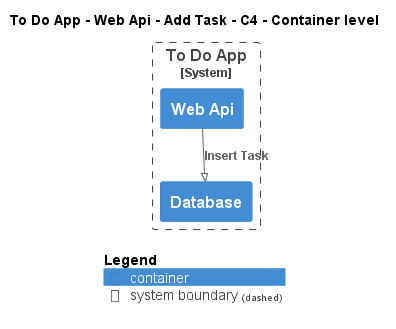

The diagram above was rendered by PlantUML. Its source (embedded in the PNG):
@startuml
!pragma layout smetana
!include ..\..\..\..\..\..\..\.c4s\C4_Container.puml

AddElementTag("c4interflow:lifecycle:new", $bgColor=green, $fontColor=#ffffff, $borderColor=green, $shadowing="False")
AddElementTag("c4interflow:lifecycle:changed", $bgColor=orange, $fontColor=#ffffff, $borderColor=orange, $shadowing="False")
AddElementTag("c4interflow:lifecycle:removed", $bgColor=red, $fontColor=#ffffff, $borderColor=red, $shadowing="False")

AddRelTag("c4interflow:lifecycle:new", $textColor=green, $lineColor=green)
AddRelTag("c4interflow:lifecycle:changed", $textColor=orange, $lineColor=orange)
AddRelTag("c4interflow:lifecycle:removed", $textColor=red, $lineColor=red)

SHOW_PERSON_PORTRAIT()
LAYOUT_TOP_DOWN()

skinparam linetype polyline

title To Do App - Web Api - Add Task - C4 - Container level


System_Boundary(ToDoAppExample.SoftwareSystems.ToDoApp, "To Do App") {
    Container(ToDoAppExample.SoftwareSystems.ToDoApp.Containers.WebApi, "Web Api", "", "")
    Container(ToDoAppExample.SoftwareSystems.ToDoApp.Containers.Database, "Database", "", "")
}

Rel(ToDoAppExample.SoftwareSystems.ToDoApp.Containers.WebApi, ToDoAppExample.SoftwareSystems.ToDoApp.Containers.Database, "Insert Task")


SHOW_LEGEND()
@enduml